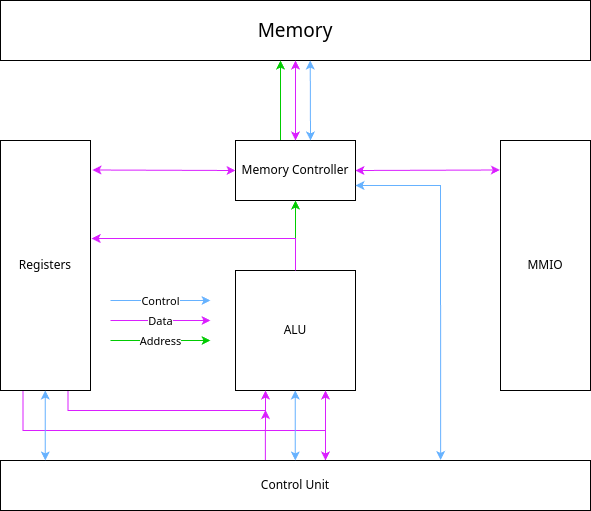

The diagram above was exported from draw.io. Its source (the exported page's mxGraphModel, read from the mxfile embedded in the PNG):
<mxGraphModel dx="1166" dy="610" grid="1" gridSize="10" guides="1" tooltips="1" connect="1" arrows="1" fold="1" page="1" pageScale="1" pageWidth="850" pageHeight="1100" math="0" shadow="0">
  <root>
    <mxCell id="0" />
    <mxCell id="1" parent="0" />
    <mxCell id="11BdEqZw8Welf750X_EF-3" value="&lt;font style=&quot;font-size: 19px;&quot;&gt;Memory&lt;/font&gt;" style="rounded=0;whiteSpace=wrap;html=1;" parent="1" vertex="1">
      <mxGeometry x="120" y="220" width="590" height="60" as="geometry" />
    </mxCell>
    <mxCell id="11BdEqZw8Welf750X_EF-36" style="edgeStyle=orthogonalEdgeStyle;rounded=0;orthogonalLoop=1;jettySize=auto;html=1;strokeColor=#00CC00;" parent="1" edge="1">
      <mxGeometry relative="1" as="geometry">
        <mxPoint x="400" y="280" as="targetPoint" />
        <mxPoint x="400.00800000000004" y="360" as="sourcePoint" />
      </mxGeometry>
    </mxCell>
    <mxCell id="11BdEqZw8Welf750X_EF-4" value="Memory Controller" style="rounded=0;whiteSpace=wrap;html=1;" parent="1" vertex="1">
      <mxGeometry x="355" y="360" width="120" height="60" as="geometry" />
    </mxCell>
    <mxCell id="11BdEqZw8Welf750X_EF-35" style="edgeStyle=orthogonalEdgeStyle;rounded=0;orthogonalLoop=1;jettySize=auto;html=1;entryX=0.5;entryY=1;entryDx=0;entryDy=0;strokeColor=#00CC00;" parent="1" source="11BdEqZw8Welf750X_EF-8" target="11BdEqZw8Welf750X_EF-4" edge="1">
      <mxGeometry relative="1" as="geometry" />
    </mxCell>
    <mxCell id="11BdEqZw8Welf750X_EF-8" value="ALU" style="whiteSpace=wrap;html=1;aspect=fixed;" parent="1" vertex="1">
      <mxGeometry x="355" y="490" width="120" height="120" as="geometry" />
    </mxCell>
    <mxCell id="11BdEqZw8Welf750X_EF-14" value="MMIO" style="rounded=0;whiteSpace=wrap;html=1;" parent="1" vertex="1">
      <mxGeometry x="620" y="360" width="90" height="250" as="geometry" />
    </mxCell>
    <mxCell id="11BdEqZw8Welf750X_EF-24" style="edgeStyle=orthogonalEdgeStyle;rounded=0;orthogonalLoop=1;jettySize=auto;html=1;exitX=0.25;exitY=1;exitDx=0;exitDy=0;entryX=0.75;entryY=1;entryDx=0;entryDy=0;strokeColor=#DA1FFF;" parent="1" source="11BdEqZw8Welf750X_EF-21" target="11BdEqZw8Welf750X_EF-8" edge="1">
      <mxGeometry relative="1" as="geometry">
        <Array as="points">
          <mxPoint x="143" y="650" />
          <mxPoint x="445" y="650" />
        </Array>
      </mxGeometry>
    </mxCell>
    <mxCell id="11BdEqZw8Welf750X_EF-25" style="edgeStyle=orthogonalEdgeStyle;rounded=0;orthogonalLoop=1;jettySize=auto;html=1;exitX=0.75;exitY=1;exitDx=0;exitDy=0;entryX=0.25;entryY=1;entryDx=0;entryDy=0;strokeColor=#DA1FFF;" parent="1" source="11BdEqZw8Welf750X_EF-21" target="11BdEqZw8Welf750X_EF-8" edge="1">
      <mxGeometry relative="1" as="geometry" />
    </mxCell>
    <mxCell id="11BdEqZw8Welf750X_EF-21" value="&lt;div&gt;&lt;div&gt;Registers&lt;/div&gt;&lt;/div&gt;" style="rounded=0;whiteSpace=wrap;html=1;" parent="1" vertex="1">
      <mxGeometry x="120" y="360" width="90" height="250" as="geometry" />
    </mxCell>
    <mxCell id="11BdEqZw8Welf750X_EF-33" style="edgeStyle=orthogonalEdgeStyle;rounded=0;orthogonalLoop=1;jettySize=auto;html=1;exitX=0.449;exitY=0.008;exitDx=0;exitDy=0;exitPerimeter=0;strokeColor=#DA1FFF;" parent="1" source="11BdEqZw8Welf750X_EF-26" edge="1">
      <mxGeometry relative="1" as="geometry">
        <mxPoint x="385" y="629.5" as="targetPoint" />
        <mxPoint x="420" y="670" as="sourcePoint" />
      </mxGeometry>
    </mxCell>
    <mxCell id="11BdEqZw8Welf750X_EF-42" style="edgeStyle=orthogonalEdgeStyle;rounded=0;orthogonalLoop=1;jettySize=auto;html=1;endSize=6;movable=1;resizable=1;rotatable=1;deletable=1;editable=1;locked=0;connectable=1;strokeColor=#DA1FFF;startSize=6;" parent="1" edge="1">
      <mxGeometry relative="1" as="geometry">
        <mxPoint x="445" y="680" as="targetPoint" />
        <mxPoint x="445" y="650" as="sourcePoint" />
      </mxGeometry>
    </mxCell>
    <mxCell id="11BdEqZw8Welf750X_EF-26" value="Control Unit" style="rounded=0;whiteSpace=wrap;html=1;" parent="1" vertex="1">
      <mxGeometry x="120" y="680" width="590" height="50" as="geometry" />
    </mxCell>
    <mxCell id="11BdEqZw8Welf750X_EF-27" style="edgeStyle=orthogonalEdgeStyle;rounded=0;orthogonalLoop=1;jettySize=auto;html=1;exitX=0.5;exitY=0;exitDx=0;exitDy=0;entryX=1.013;entryY=0.392;entryDx=0;entryDy=0;entryPerimeter=0;strokeColor=#DA1FFF;" parent="1" source="11BdEqZw8Welf750X_EF-8" target="11BdEqZw8Welf750X_EF-21" edge="1">
      <mxGeometry relative="1" as="geometry">
        <Array as="points">
          <mxPoint x="415" y="458" />
        </Array>
      </mxGeometry>
    </mxCell>
    <mxCell id="11BdEqZw8Welf750X_EF-44" value="Control" style="edgeStyle=orthogonalEdgeStyle;rounded=0;orthogonalLoop=1;jettySize=auto;html=1;strokeColor=#66B2FF;" parent="1" edge="1">
      <mxGeometry relative="1" as="geometry">
        <mxPoint x="230" y="520" as="sourcePoint" />
        <mxPoint x="330" y="520" as="targetPoint" />
        <Array as="points">
          <mxPoint x="270" y="520" />
          <mxPoint x="270" y="520" />
        </Array>
      </mxGeometry>
    </mxCell>
    <mxCell id="11BdEqZw8Welf750X_EF-45" value="Data" style="edgeStyle=orthogonalEdgeStyle;rounded=0;orthogonalLoop=1;jettySize=auto;html=1;strokeColor=#DA1FFF;" parent="1" edge="1">
      <mxGeometry relative="1" as="geometry">
        <mxPoint x="230" y="540" as="sourcePoint" />
        <mxPoint x="330" y="540" as="targetPoint" />
        <Array as="points">
          <mxPoint x="270" y="540" />
          <mxPoint x="270" y="540" />
        </Array>
      </mxGeometry>
    </mxCell>
    <mxCell id="11BdEqZw8Welf750X_EF-46" value="Address" style="edgeStyle=orthogonalEdgeStyle;rounded=0;orthogonalLoop=1;jettySize=auto;html=1;strokeColor=#00CC00;" parent="1" edge="1">
      <mxGeometry relative="1" as="geometry">
        <mxPoint x="230" y="560" as="sourcePoint" />
        <mxPoint x="330" y="560" as="targetPoint" />
        <Array as="points">
          <mxPoint x="270" y="560" />
          <mxPoint x="270" y="560" />
        </Array>
      </mxGeometry>
    </mxCell>
    <mxCell id="11BdEqZw8Welf750X_EF-48" value="" style="endArrow=classic;startArrow=classic;html=1;rounded=0;entryX=0.5;entryY=1;entryDx=0;entryDy=0;exitX=0.5;exitY=0;exitDx=0;exitDy=0;strokeColor=#DA1FFF;" parent="1" source="11BdEqZw8Welf750X_EF-4" target="11BdEqZw8Welf750X_EF-3" edge="1">
      <mxGeometry width="50" height="50" relative="1" as="geometry">
        <mxPoint x="430" y="360" as="sourcePoint" />
        <mxPoint x="480" y="310" as="targetPoint" />
      </mxGeometry>
    </mxCell>
    <mxCell id="11BdEqZw8Welf750X_EF-49" value="" style="endArrow=classic;startArrow=classic;html=1;rounded=0;entryX=1;entryY=0.5;entryDx=0;entryDy=0;exitX=-0.007;exitY=0.118;exitDx=0;exitDy=0;strokeColor=#DA1FFF;exitPerimeter=0;" parent="1" source="11BdEqZw8Welf750X_EF-14" target="11BdEqZw8Welf750X_EF-4" edge="1">
      <mxGeometry width="50" height="50" relative="1" as="geometry">
        <mxPoint x="425" y="370" as="sourcePoint" />
        <mxPoint x="425" y="290" as="targetPoint" />
      </mxGeometry>
    </mxCell>
    <mxCell id="11BdEqZw8Welf750X_EF-52" value="" style="endArrow=classic;startArrow=classic;html=1;rounded=0;exitX=1;exitY=0.75;exitDx=0;exitDy=0;entryX=0.746;entryY=-0.01;entryDx=0;entryDy=0;strokeColor=#66B2FF;entryPerimeter=0;" parent="1" source="11BdEqZw8Welf750X_EF-4" target="11BdEqZw8Welf750X_EF-26" edge="1">
      <mxGeometry width="50" height="50" relative="1" as="geometry">
        <mxPoint x="530" y="540" as="sourcePoint" />
        <mxPoint x="580" y="490" as="targetPoint" />
        <Array as="points">
          <mxPoint x="560" y="405" />
        </Array>
      </mxGeometry>
    </mxCell>
    <mxCell id="11BdEqZw8Welf750X_EF-53" value="" style="endArrow=classic;startArrow=classic;html=1;rounded=0;exitX=0.5;exitY=1;exitDx=0;exitDy=0;entryX=0.924;entryY=0;entryDx=0;entryDy=0;entryPerimeter=0;strokeColor=#66B2FF;" parent="1" edge="1">
      <mxGeometry width="50" height="50" relative="1" as="geometry">
        <mxPoint x="414.8" y="610" as="sourcePoint" />
        <mxPoint x="414.8" y="680" as="targetPoint" />
      </mxGeometry>
    </mxCell>
    <mxCell id="11BdEqZw8Welf750X_EF-54" value="" style="endArrow=classic;startArrow=classic;html=1;rounded=0;exitX=0.5;exitY=1;exitDx=0;exitDy=0;entryX=0.924;entryY=0;entryDx=0;entryDy=0;entryPerimeter=0;strokeColor=#66B2FF;" parent="1" edge="1">
      <mxGeometry width="50" height="50" relative="1" as="geometry">
        <mxPoint x="164.8" y="610" as="sourcePoint" />
        <mxPoint x="164.8" y="680" as="targetPoint" />
      </mxGeometry>
    </mxCell>
    <mxCell id="11BdEqZw8Welf750X_EF-55" value="" style="endArrow=classic;startArrow=classic;html=1;rounded=0;exitX=0.525;exitY=1;exitDx=0;exitDy=0;entryX=0.924;entryY=0;entryDx=0;entryDy=0;entryPerimeter=0;strokeColor=#66B2FF;exitPerimeter=0;" parent="1" source="11BdEqZw8Welf750X_EF-3" edge="1">
      <mxGeometry width="50" height="50" relative="1" as="geometry">
        <mxPoint x="430" y="290" as="sourcePoint" />
        <mxPoint x="430" y="360" as="targetPoint" />
      </mxGeometry>
    </mxCell>
    <mxCell id="1IYHPxrbjlTqaB2Hnmko-1" value="" style="endArrow=classic;startArrow=classic;html=1;rounded=0;exitX=1.022;exitY=0.118;exitDx=0;exitDy=0;exitPerimeter=0;entryX=0;entryY=0.5;entryDx=0;entryDy=0;strokeColor=#DA1FFF;" edge="1" parent="1" source="11BdEqZw8Welf750X_EF-21" target="11BdEqZw8Welf750X_EF-4">
      <mxGeometry width="50" height="50" relative="1" as="geometry">
        <mxPoint x="300" y="590" as="sourcePoint" />
        <mxPoint x="350" y="540" as="targetPoint" />
      </mxGeometry>
    </mxCell>
  </root>
</mxGraphModel>